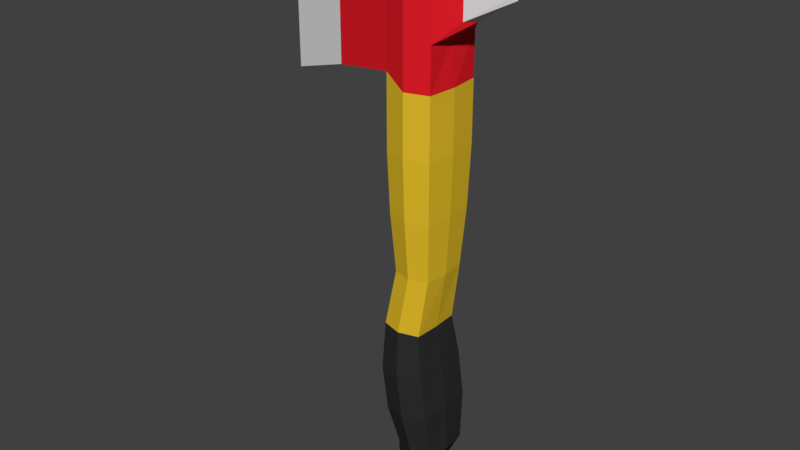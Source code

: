 # Source: gary_axe.blend  (saved by Blender 2.77.0; exported with 4.5.12 LTS)
import bpy
from mathutils import Matrix  # noqa: F401  (used for matrix-valued properties, if any)

bpy.ops.wm.read_factory_settings(use_empty=True)
scene = bpy.context.scene
scene.name = 'Scene'

# ---- collections
col_collection_1 = bpy.data.collections.new('Collection 1'); scene.collection.children.link(col_collection_1)

# ---- materials (node trees are filled in below, after node groups)
mat_gary_axe_black = bpy.data.materials.new('gary_axe_black')
mat_gary_axe_black.alpha_threshold = 0.0
mat_gary_axe_black.use_transparent_shadow = False
mat_gary_axe_black.diffuse_color = (0.02721, 0.02721, 0.02721, 1.0)
mat_gary_axe_black.roughness = 0.5
mat_gary_axe_yellow = bpy.data.materials.new('gary_axe_yellow')
mat_gary_axe_yellow.alpha_threshold = 0.0
mat_gary_axe_yellow.use_transparent_shadow = False
mat_gary_axe_yellow.diffuse_color = (0.8, 0.5305, 0.02469, 1.0)
mat_gary_axe_yellow.roughness = 0.5
mat_gary_axe_red = bpy.data.materials.new('gary_axe_red')
mat_gary_axe_red.alpha_threshold = 0.0
mat_gary_axe_red.use_transparent_shadow = False
mat_gary_axe_red.diffuse_color = (0.8, 0.01329, 0.02337, 1.0)
mat_gary_axe_red.roughness = 0.5
mat_gary_axe_white = bpy.data.materials.new('gary_axe_white')
mat_gary_axe_white.alpha_threshold = 0.0
mat_gary_axe_white.use_transparent_shadow = False
mat_gary_axe_white.diffuse_color = (0.7484, 0.7484, 0.7484, 1.0)
mat_gary_axe_white.roughness = 0.5

# ---- material node trees

# ---- world
world_world = bpy.data.worlds.new('World'); scene.world = world_world
world_world.color = (0.05088, 0.05088, 0.05088)
world_world.use_sun_shadow = False
world_world.sun_shadow_jitter_overblur = 0.0
world_world.cycles.sampling_method = 'MANUAL'

# ---- meshes
me_cube = bpy.data.meshes.new('Cube')
me_cube.from_pydata([(-1.0, -0.4162, -1.309), (-1.0, -0.4162, 1.239), (-1.0, -0.3396, -1.309), (-1.0, -0.3396, 1.239), (1.0, -0.8446, -0.8233), (1.0, -0.8446, 0.931), (1.0, 0.08874, -0.8233), (1.0, 0.08874, 0.931), (1.733, -0.8446, -1.0), (1.733, -0.8446, 0.8543), (1.733, 0.08874, -1.0), (1.733, 0.08874, 0.8543), (0.8959, -0.7747, -4.763), (0.8959, 0.01839, -4.763), (1.519, -0.7747, -4.763), (1.519, 0.01839, -4.763), (1.366, 0.1849, -1.0), (1.366, -0.9519, -1.0), (1.366, -0.9519, 0.9003), (1.366, 0.1849, 0.9003), (1.207, 0.1001, -4.763), (1.207, -0.8658, -4.763), (1.0, -0.3779, 0.931), (0.9714, -0.3779, -0.8233), (1.729, -0.3779, 0.8543), (1.772, -0.3779, -1.0), (0.8573, -0.3781, -4.763), (1.537, -0.3781, -4.763), (0.9862, -0.8446, -6.206), (1.366, -0.3779, 0.9003), (1.733, 0.08874, -0.324), (1.733, -0.8446, -0.324), (1.729, -0.3779, -0.324), (2.009, -0.5578, 0.8773), (2.009, -0.198, 0.8773), (2.139, -0.3779, 0.8773), (2.009, -0.198, -0.03786), (2.009, -0.5578, -0.03786), (2.139, -0.3779, -0.03786), (2.562, -0.4211, 0.6472), (2.562, -0.3348, 0.6472), (2.691, -0.3779, 0.6472), (2.562, -0.3348, 0.315), (2.562, -0.4211, 0.315), (2.691, -0.3779, 0.315), (0.0, -0.1254, 1.0), (0.0, -0.1254, -1.0), (0.0, -0.6304, 1.0), (0.0, -0.6304, -1.0), (1.024, 0.05753, -2.89), (1.024, -0.8136, -2.89), (1.708, 0.05753, -2.89), (1.708, -0.8136, -2.89), (1.366, -0.9137, -2.89), (1.366, 0.1473, -2.89), (1.745, -0.378, -2.89), (0.9982, -0.378, -2.89), (1.076, -0.008764, -3.834), (1.656, -0.008764, -3.834), (1.366, -0.8326, -3.834), (1.366, 0.06738, -3.834), (1.689, -0.3782, -3.834), (1.055, -0.3782, -3.834), (1.076, -0.7477, -3.834), (1.656, -0.7477, -3.834), (1.0, -0.8446, -1.945), (1.733, -0.8446, -1.945), (1.0, 0.08874, -1.945), (1.733, 0.08874, -1.945), (1.366, -0.9519, -1.945), (1.366, 0.1849, -1.945), (1.772, -0.3779, -1.945), (0.9714, -0.3779, -1.945), (0.8879, -0.8446, -5.503), (0.8879, 0.08874, -5.503), (1.614, -0.8446, -5.401), (1.614, 0.08874, -5.401), (1.251, 0.1849, -5.452), (1.251, -0.9519, -5.452), (0.8484, -0.3779, -5.503), (1.641, -0.3779, -5.402), (0.9862, 0.08874, -6.206), (1.712, -0.8446, -6.105), (1.712, 0.08874, -6.105), (1.349, 0.1849, -6.155), (1.349, -0.9519, -6.155), (0.9562, -0.3779, -6.206), (1.749, -0.3779, -6.105), (1.058, -0.6312, -7.409), (1.145, -0.7628, -6.795), (1.145, 0.006499, -6.795), (1.743, -0.7628, -6.877), (1.743, 0.006499, -6.877), (1.444, 0.08577, -6.836), (1.444, -0.8512, -6.836), (1.13, -0.3781, -6.795), (1.784, -0.3781, -6.876), (1.058, -0.1258, -7.409), (1.405, -0.6312, -7.603), (1.405, -0.1258, -7.603), (1.231, -0.07373, -7.506), (1.231, -0.6893, -7.506), (1.036, -0.3785, -7.409), (1.413, -0.3785, -7.602), (0.876, -0.7028, -7.619), (0.876, -0.0538, -7.619), (1.321, -0.7028, -7.868), (1.321, -0.0538, -7.868), (1.098, 0.01308, -7.744), (1.098, -0.7774, -7.744), (0.8353, -0.3783, -7.619), (1.321, -0.3783, -7.867), (1.079, -0.3783, -7.744)], [], [(1, 3, 2, 0), (45, 7, 6, 46), (62, 57, 13, 26), (47, 1, 0, 48), (48, 46, 6, 23, 4), (47, 45, 3, 1), (32, 31, 8, 25), (29, 18, 9, 24), (16, 19, 11, 30, 10), (18, 17, 8, 31, 9), (26, 13, 74, 79), (60, 58, 15, 20), (59, 63, 12, 21), (61, 64, 14, 27), (64, 59, 21, 14), (57, 60, 20, 13), (20, 15, 76, 77), (5, 4, 17, 18), (6, 7, 19, 16), (22, 5, 18, 29), (7, 22, 29, 19), (14, 21, 78, 75), (58, 61, 27, 15), (12, 26, 79, 73), (19, 29, 24, 11), (30, 32, 25, 10), (63, 62, 26, 12), (11, 24, 35, 34), (30, 11, 34, 36), (36, 34, 40, 42), (37, 38, 44, 43), (32, 30, 36, 38), (9, 31, 37, 33), (31, 32, 38, 37), (24, 9, 33, 35), (40, 41, 44, 42), (41, 39, 43, 44), (35, 33, 39, 41), (38, 36, 42, 44), (33, 37, 43, 39), (34, 35, 41, 40), (5, 22, 7, 45, 47), (0, 2, 46, 48), (5, 47, 48, 4), (3, 45, 46, 2), (65, 72, 56, 50), (68, 71, 55, 51), (67, 70, 54, 49), (66, 69, 53, 52), (71, 66, 52, 55), (69, 65, 50, 53), (70, 68, 51, 54), (72, 67, 49, 56), (50, 56, 62, 63), (51, 55, 61, 58), (49, 54, 60, 57), (52, 53, 59, 64), (55, 52, 64, 61), (53, 50, 63, 59), (54, 51, 58, 60), (56, 49, 57, 62), (23, 6, 67, 72), (16, 10, 68, 70), (17, 4, 65, 69), (25, 8, 66, 71), (8, 17, 69, 66), (6, 16, 70, 67), (10, 25, 71, 68), (4, 23, 72, 65), (74, 77, 84, 81), (80, 75, 82, 87), (76, 80, 87, 83), (78, 73, 28, 85), (27, 14, 75, 80), (21, 12, 73, 78), (13, 20, 77, 74), (15, 27, 80, 76), (28, 86, 95, 89), (86, 81, 90, 95), (84, 83, 92, 93), (81, 84, 93, 90), (77, 76, 83, 84), (79, 74, 81, 86), (73, 79, 86, 28), (75, 78, 85, 82), (93, 92, 99, 100), (90, 93, 100, 97), (96, 91, 98, 103), (92, 96, 103, 99), (82, 85, 94, 91), (85, 28, 89, 94), (83, 87, 96, 92), (87, 82, 91, 96), (99, 103, 111, 107), (101, 88, 104, 109), (98, 101, 109, 106), (88, 102, 110, 104), (95, 90, 97, 102), (89, 95, 102, 88), (91, 94, 101, 98), (94, 89, 88, 101), (112, 108, 107, 111), (110, 105, 108, 112), (104, 110, 112, 109), (109, 112, 111, 106), (103, 98, 106, 111), (97, 100, 108, 105), (100, 99, 107, 108), (102, 97, 105, 110)])
me_cube.polygons.foreach_set('material_index', [3, 2, 1, 3, 2, 3, 2, 2, 2, 2, 0, 1, 1, 1, 1, 1, 0, 2, 2, 2, 2, 0, 1, 0, 2, 2, 1, 2, 2, 3, 3, 2, 2, 2, 2, 3, 3, 3, 3, 3, 3, 2, 3, 2, 3, 1, 1, 1, 1, 1, 1, 1, 1, 1, 1, 1, 1, 1, 1, 1, 1, 1, 1, 1, 1, 1, 1, 1, 1, 0, 0, 0, 0, 0, 0, 0, 0, 0, 0, 0, 0, 0, 0, 0, 0, 0, 0, 0, 0, 0, 0, 0, 0, 0, 0, 0, 0, 0, 0, 0, 0, 0, 0, 0, 0, 0, 0, 0, 0])
me_cube.materials.append(mat_gary_axe_black)
me_cube.materials.append(mat_gary_axe_yellow)
me_cube.materials.append(mat_gary_axe_red)
me_cube.materials.append(mat_gary_axe_white)
me_cube.use_remesh_preserve_volume = False
me_cube.use_remesh_preserve_attributes = False
me_cube.use_mirror_vertex_groups = False
me_cube.update()

# ---- objects
ob_cube = bpy.data.objects.new('Cube', me_cube)

# ---- transforms, parenting, visibility, modifiers, constraints
ob_cube.location = (0.006237, -0.01162, -0.001076)
ob_cube.lineart.crease_threshold = 0.0

# ---- collection membership
col_collection_1.objects.link(ob_cube)

# ---- scene / render settings (as saved in the file)
scene.frame_start = 1; scene.frame_end = 250; scene.frame_set(1)
scene.render.engine = 'BLENDER_EEVEE_NEXT'
scene.render.resolution_percentage = 50
scene.render.dither_intensity = 0.0
scene.cycles.use_denoising = False
scene.cycles.samples = 128
scene.cycles.sampling_pattern = 'TABULATED_SOBOL'
scene.cycles.light_sampling_threshold = 0.0
scene.cycles.use_adaptive_sampling = False
scene.cycles.use_light_tree = False
scene.cycles.blur_glossy = 0.0
scene.cycles.sample_clamp_indirect = 0.0
scene.view_settings.view_transform = 'Standard'
bpy.context.view_layer.update()

# ---- added for rendering (the .blend has no active camera and no usable light): camera, sun
cam_auto = bpy.data.cameras.new('AutoCamera')
cam_auto.lens = 50.0
cam_auto.sensor_width = 36.0
cam_auto.clip_end = 1000.0
ob_auto_camera = bpy.data.objects.new('AutoCamera', cam_auto)
scene.collection.objects.link(ob_auto_camera)
ob_auto_camera.location = (10.0047, -11.3784, 4.0065)
ob_auto_camera.rotation_euler = (1.09748, -7.21219e-08, 0.694738)
scene.camera = ob_auto_camera
light_auto_sun = bpy.data.lights.new('AutoSun', 'SUN')
light_auto_sun.energy = 3.0
light_auto_sun.angle = 0.0523599
ob_auto_sun = bpy.data.objects.new('AutoSun', light_auto_sun)
scene.collection.objects.link(ob_auto_sun)
ob_auto_sun.rotation_euler = (0.872665, 0.174533, 0.523599)
bpy.context.view_layer.update()
